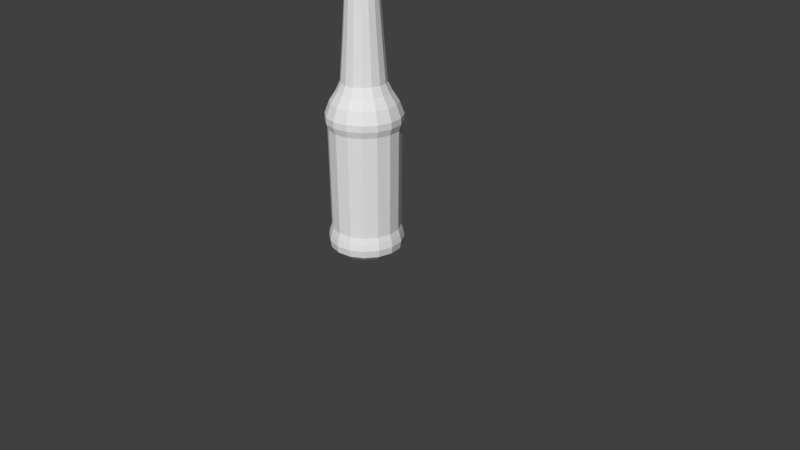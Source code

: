 # Source: Budweiser_WIP_.blend  (saved by Blender 2.78.0; exported with 4.5.12 LTS)
import bpy
from mathutils import Matrix  # noqa: F401  (used for matrix-valued properties, if any)

bpy.ops.wm.read_factory_settings(use_empty=True)
scene = bpy.context.scene
scene.name = 'Scene'

# ---- collections
col_collection_1 = bpy.data.collections.new('Collection 1'); scene.collection.children.link(col_collection_1)

# ---- world
world_world = bpy.data.worlds.new('World'); scene.world = world_world
world_world.color = (0.05088, 0.05088, 0.05088)
world_world.use_sun_shadow = False
world_world.sun_shadow_jitter_overblur = 0.0
world_world.cycles.sampling_method = 'MANUAL'

# ---- cameras
cam_camera = bpy.data.cameras.new('Camera')
cam_camera.clip_end = 100.0
cam_camera.lens = 35.0
cam_camera.sensor_width = 32.0
cam_camera.sensor_height = 18.0
cam_camera.ortho_scale = 7.314
cam_camera.dof.focus_distance = 0.0
cam_camera.dof.aperture_fstop = 128.0

# ---- meshes
me_plane = bpy.data.meshes.new('Plane')
me_plane.from_pydata([(0.2297, -0.0008474, 0.139), (0.1057, -0.0008475, 0.03617), (0.2288, -0.0008474, 0.9864), (0.1891, -0.0008475, 0.0586), (0.2222, -0.0008475, 0.09043), (0.1983, -0.0008474, 1.067), (0.1548, -0.0008474, 1.134), (0.1272, -0.0008474, 1.192), (0.1144, -0.0008474, 1.35), (0.1014, -0.0008474, 1.517), (0.08374, -0.0008474, 1.77), (0.1047, -0.0008474, 1.788), (0.08258, -0.0008474, 1.857), (-0.002952, -0.0008474, 1.857), (0.05385, -0.0008475, 0.03609), (0.2119, -0.0008474, 0.5627), (0.2284, -0.0008474, 0.944), (0.2151, -0.0008474, 0.9017), (0.2087, -0.0008475, 0.2237), (0.2213, -0.0008475, 0.1814), (0.2103, -0.09654, 0.139), (0.09574, -0.04908, 0.03617), (0.2095, -0.0962, 0.9864), (0.1728, -0.08099, 0.0586), (0.2034, -0.09368, 0.09043), (0.1813, -0.08452, 1.067), (0.1411, -0.06787, 1.134), (0.1156, -0.05732, 1.192), (0.1038, -0.05242, 1.35), (0.09172, -0.04742, 1.517), (0.07543, -0.04067, 1.77), (0.09479, -0.04869, 1.788), (0.07436, -0.04023, 1.857), (-0.004657, -0.0075, 1.857), (0.04782, -0.02924, 0.03609), (0.1938, -0.08971, 0.5627), (0.2091, -0.09605, 0.944), (0.1968, -0.09096, 0.9017), (0.1909, -0.0885, 0.2237), (0.2026, -0.09334, 0.1814), (0.1557, -0.1775, 0.139), (0.06806, -0.08983, 0.03617), (0.1551, -0.1769, 0.9864), (0.127, -0.1488, 0.0586), (0.1505, -0.1722, 0.09043), (0.1335, -0.1553, 1.067), (0.1028, -0.1245, 1.134), (0.08328, -0.1051, 1.192), (0.07422, -0.09599, 1.35), (0.06498, -0.08676, 1.517), (0.05252, -0.07429, 1.77), (0.06734, -0.08911, 1.788), (0.0517, -0.07347, 1.857), (-0.008779, -0.01299, 1.857), (0.03139, -0.05316, 0.03609), (0.1431, -0.1649, 0.5627), (0.1548, -0.1766, 0.944), (0.1454, -0.1672, 0.9017), (0.1409, -0.1627, 0.2237), (0.1498, -0.1716, 0.1814), (0.07435, -0.2315, 0.139), (0.0269, -0.1169, 0.03617), (0.07401, -0.2306, 0.9864), (0.0588, -0.1939, 0.0586), (0.07149, -0.2245, 0.09043), (0.06234, -0.2024, 1.067), (0.04568, -0.1622, 1.134), (0.03513, -0.1368, 1.192), (0.03023, -0.1249, 1.35), (0.02523, -0.1129, 1.517), (0.01849, -0.09658, 1.77), (0.02651, -0.1159, 1.788), (0.01804, -0.09551, 1.857), (-0.01469, -0.01649, 1.857), (0.007049, -0.06897, 0.03609), (0.06752, -0.215, 0.5627), (0.07386, -0.2303, 0.944), (0.06877, -0.218, 0.9017), (0.06631, -0.212, 0.2237), (0.07115, -0.2237, 0.1814), (-0.02149, -0.2501, 0.139), (-0.02149, -0.1261, 0.03617), (-0.02149, -0.2492, 0.9864), (-0.02149, -0.2095, 0.0586), (-0.02149, -0.2427, 0.09043), (-0.02149, -0.2187, 1.067), (-0.02149, -0.1752, 1.134), (-0.02149, -0.1477, 1.192), (-0.02149, -0.1348, 1.35), (-0.02149, -0.1218, 1.517), (-0.02149, -0.1042, 1.77), (-0.02149, -0.1251, 1.788), (-0.02149, -0.103, 1.857), (-0.02149, -0.01746, 1.857), (-0.02149, -0.07427, 0.03609), (-0.02149, -0.2323, 0.5627), (-0.02149, -0.2489, 0.944), (-0.02149, -0.2356, 0.9017), (-0.02149, -0.2291, 0.2237), (-0.02149, -0.2418, 0.1814), (-0.1172, -0.2307, 0.139), (-0.06973, -0.1162, 0.03617), (-0.1168, -0.2299, 0.9864), (-0.1016, -0.1932, 0.0586), (-0.1143, -0.2238, 0.09043), (-0.1052, -0.2017, 1.067), (-0.08851, -0.1615, 1.134), (-0.07796, -0.136, 1.192), (-0.07306, -0.1242, 1.35), (-0.06806, -0.1121, 1.517), (-0.06131, -0.09585, 1.77), (-0.06934, -0.1152, 1.788), (-0.06087, -0.09478, 1.857), (-0.02814, -0.01576, 1.857), (-0.04988, -0.06824, 0.03609), (-0.1103, -0.2142, 0.5627), (-0.1167, -0.2295, 0.944), (-0.1116, -0.2172, 0.9017), (-0.1091, -0.2113, 0.2237), (-0.114, -0.223, 0.1814), (-0.1982, -0.1762, 0.139), (-0.1105, -0.08847, 0.03617), (-0.1975, -0.1755, 0.9864), (-0.1694, -0.1474, 0.0586), (-0.1929, -0.1709, 0.09043), (-0.176, -0.154, 1.067), (-0.1452, -0.1232, 1.134), (-0.1257, -0.1037, 1.192), (-0.1166, -0.09463, 1.35), (-0.1074, -0.0854, 1.517), (-0.09493, -0.07293, 1.77), (-0.1098, -0.08775, 1.788), (-0.09411, -0.07211, 1.857), (-0.03363, -0.01164, 1.857), (-0.0738, -0.0518, 0.03609), (-0.1855, -0.1635, 0.5627), (-0.1973, -0.1753, 0.944), (-0.1878, -0.1658, 0.9017), (-0.1833, -0.1613, 0.2237), (-0.1922, -0.1702, 0.1814), (-0.2521, -0.09477, 0.139), (-0.1375, -0.04731, 0.03617), (-0.2513, -0.09443, 0.9864), (-0.2145, -0.07921, 0.0586), (-0.2452, -0.0919, 0.09043), (-0.2231, -0.08275, 1.067), (-0.1829, -0.06609, 1.134), (-0.1574, -0.05555, 1.192), (-0.1456, -0.05064, 1.35), (-0.1335, -0.04565, 1.517), (-0.1172, -0.0389, 1.77), (-0.1366, -0.04692, 1.788), (-0.1162, -0.03846, 1.857), (-0.03713, -0.005726, 1.857), (-0.08961, -0.02746, 0.03609), (-0.2356, -0.08793, 0.5627), (-0.2509, -0.09428, 0.944), (-0.2386, -0.08918, 0.9017), (-0.2327, -0.08673, 0.2237), (-0.2444, -0.09156, 0.1814), (-0.2708, 0.001073, 0.139), (-0.1468, 0.001073, 0.03617), (-0.2699, 0.001073, 0.9864), (-0.2301, 0.001073, 0.0586), (-0.2633, 0.001073, 0.09043), (-0.2394, 0.001073, 1.067), (-0.1958, 0.001073, 1.134), (-0.1683, 0.001073, 1.192), (-0.1555, 0.001073, 1.35), (-0.1424, 0.001073, 1.517), (-0.1248, 0.001073, 1.77), (-0.1457, 0.001073, 1.788), (-0.1236, 0.001073, 1.857), (-0.0381, 0.001073, 1.857), (-0.09491, 0.001073, 0.03609), (-0.2529, 0.001073, 0.5627), (-0.2695, 0.001073, 0.944), (-0.2562, 0.001073, 0.9017), (-0.2498, 0.001073, 0.2237), (-0.2624, 0.001073, 0.1814), (-0.2514, 0.09677, 0.139), (-0.1368, 0.04931, 0.03617), (-0.2505, 0.09643, 0.9864), (-0.2138, 0.08121, 0.0586), (-0.2444, 0.0939, 0.09043), (-0.2224, 0.08475, 1.067), (-0.1821, 0.06809, 1.134), (-0.1567, 0.05755, 1.192), (-0.1448, 0.05264, 1.35), (-0.1328, 0.04765, 1.517), (-0.1165, 0.0409, 1.77), (-0.1359, 0.04892, 1.788), (-0.1154, 0.04046, 1.857), (-0.0364, 0.007726, 1.857), (-0.08888, 0.02946, 0.03609), (-0.2349, 0.08993, 0.5627), (-0.2502, 0.09628, 0.944), (-0.2379, 0.09118, 0.9017), (-0.2319, 0.08873, 0.2237), (-0.2436, 0.09356, 0.1814), (-0.1968, 0.1777, 0.139), (-0.1091, 0.09006, 0.03617), (-0.1962, 0.1771, 0.9864), (-0.1681, 0.149, 0.0586), (-0.1915, 0.1725, 0.09043), (-0.1746, 0.1555, 1.067), (-0.1438, 0.1248, 1.134), (-0.1243, 0.1053, 1.192), (-0.1153, 0.09621, 1.35), (-0.106, 0.08698, 1.517), (-0.09357, 0.07452, 1.77), (-0.1084, 0.08934, 1.788), (-0.09275, 0.0737, 1.857), (-0.03228, 0.01322, 1.857), (-0.07244, 0.05339, 0.03609), (-0.1842, 0.1651, 0.5627), (-0.1959, 0.1768, 0.944), (-0.1865, 0.1674, 0.9017), (-0.1819, 0.1629, 0.2237), (-0.1909, 0.1718, 0.1814), (-0.1154, 0.2317, 0.139), (-0.06795, 0.1171, 0.03617), (-0.1151, 0.2309, 0.9864), (-0.09985, 0.1941, 0.0586), (-0.1125, 0.2248, 0.09043), (-0.1034, 0.2027, 1.067), (-0.08673, 0.1625, 1.134), (-0.07619, 0.137, 1.192), (-0.07128, 0.1252, 1.35), (-0.06629, 0.1131, 1.517), (-0.05954, 0.09681, 1.77), (-0.06756, 0.1162, 1.788), (-0.0591, 0.09574, 1.857), (-0.02637, 0.01672, 1.857), (-0.0481, 0.0692, 0.03609), (-0.1086, 0.2152, 0.5627), (-0.1149, 0.2305, 0.944), (-0.1098, 0.2182, 0.9017), (-0.1074, 0.2123, 0.2237), (-0.1122, 0.2239, 0.1814), (-0.01957, 0.2504, 0.139), (-0.01957, 0.1264, 0.03617), (-0.01957, 0.2495, 0.9864), (-0.01957, 0.2097, 0.0586), (-0.01957, 0.2429, 0.09043), (-0.01957, 0.219, 1.067), (-0.01957, 0.1754, 1.134), (-0.01957, 0.1479, 1.192), (-0.01957, 0.1351, 1.35), (-0.01957, 0.122, 1.517), (-0.01957, 0.1044, 1.77), (-0.01957, 0.1253, 1.788), (-0.01957, 0.1032, 1.857), (-0.01957, 0.01769, 1.857), (-0.01957, 0.07449, 0.03609), (-0.01957, 0.2325, 0.5627), (-0.01957, 0.2491, 0.944), (-0.01957, 0.2358, 0.9017), (-0.01957, 0.2294, 0.2237), (-0.01957, 0.242, 0.1814), (0.07613, 0.2309, 0.139), (0.02867, 0.1164, 0.03617), (0.07579, 0.2301, 0.9864), (0.06057, 0.1934, 0.0586), (0.07326, 0.224, 0.09043), (0.06411, 0.2019, 1.067), (0.04745, 0.1617, 1.134), (0.03691, 0.1363, 1.192), (0.032, 0.1244, 1.35), (0.02701, 0.1124, 1.517), (0.02026, 0.09607, 1.77), (0.02828, 0.1154, 1.788), (0.01982, 0.095, 1.857), (-0.01291, 0.01598, 1.857), (0.008823, 0.06846, 0.03609), (0.06929, 0.2144, 0.5627), (0.07563, 0.2298, 0.944), (0.07054, 0.2175, 0.9017), (0.06809, 0.2115, 0.2237), (0.07292, 0.2232, 0.1814), (0.1571, 0.1764, 0.139), (0.06942, 0.0887, 0.03617), (0.1565, 0.1758, 0.9864), (0.1284, 0.1477, 0.0586), (0.1518, 0.1711, 0.09043), (0.1349, 0.1542, 1.067), (0.1041, 0.1234, 1.134), (0.08464, 0.1039, 1.192), (0.07557, 0.09486, 1.35), (0.06634, 0.08562, 1.517), (0.05388, 0.07316, 1.77), (0.0687, 0.08798, 1.788), (0.05306, 0.07234, 1.857), (-0.007421, 0.01186, 1.857), (0.03275, 0.05203, 0.03609), (0.1445, 0.1638, 0.5627), (0.1562, 0.1755, 0.944), (0.1468, 0.1661, 0.9017), (0.1422, 0.1615, 0.2237), (0.1512, 0.1705, 0.1814), (0.211, 0.09499, 0.139), (0.09647, 0.04754, 0.03617), (0.2102, 0.09465, 0.9864), (0.1735, 0.07944, 0.0586), (0.2041, 0.09213, 0.09043), (0.182, 0.08298, 1.067), (0.1418, 0.06632, 1.134), (0.1164, 0.05577, 1.192), (0.1045, 0.05087, 1.35), (0.09245, 0.04587, 1.517), (0.07617, 0.03913, 1.77), (0.09553, 0.04715, 1.788), (0.0751, 0.03868, 1.857), (-0.003922, 0.005952, 1.857), (0.04856, 0.02769, 0.03609), (0.1945, 0.08816, 0.5627), (0.2099, 0.0945, 0.944), (0.1976, 0.08941, 0.9017), (0.1916, 0.08695, 0.2237), (0.2033, 0.09179, 0.1814), (0.2297, -0.0008475, 0.139), (0.1057, -0.0008475, 0.03617), (0.2288, -0.0008475, 0.9864), (0.1891, -0.0008475, 0.0586), (0.2222, -0.0008475, 0.09043), (0.1983, -0.0008474, 1.067), (0.1548, -0.0008474, 1.134), (0.1272, -0.0008474, 1.192), (0.1144, -0.0008474, 1.35), (0.1014, -0.0008474, 1.517), (0.08374, -0.0008474, 1.77), (0.1047, -0.0008474, 1.788), (0.08258, -0.0008474, 1.857), (-0.002952, -0.0008474, 1.857), (0.05385, -0.0008475, 0.03609), (0.2119, -0.0008474, 0.5627), (0.2284, -0.0008475, 0.944), (0.2151, -0.0008474, 0.9017), (0.2087, -0.0008475, 0.2237), (0.2213, -0.0008475, 0.1814)], [], [(11, 10, 30, 31), (4, 3, 23, 24), (15, 18, 38, 35), (12, 11, 31, 32), (5, 2, 22, 25), (13, 12, 32, 33), (6, 5, 25, 26), (1, 14, 34, 21), (7, 6, 26, 27), (2, 16, 36, 22), (8, 7, 27, 28), (19, 0, 20, 39), (16, 17, 37, 36), (9, 8, 28, 29), (0, 4, 24, 20), (18, 19, 39, 38), (10, 9, 29, 30), (3, 1, 21, 23), (17, 15, 35, 37), (27, 26, 46, 47), (22, 36, 56, 42), (28, 27, 47, 48), (39, 20, 40, 59), (36, 37, 57, 56), (29, 28, 48, 49), (20, 24, 44, 40), (38, 39, 59, 58), (30, 29, 49, 50), (23, 21, 41, 43), (37, 35, 55, 57), (31, 30, 50, 51), (24, 23, 43, 44), (35, 38, 58, 55), (32, 31, 51, 52), (25, 22, 42, 45), (33, 32, 52, 53), (26, 25, 45, 46), (21, 34, 54, 41), (45, 42, 62, 65), (53, 52, 72, 73), (46, 45, 65, 66), (41, 54, 74, 61), (47, 46, 66, 67), (42, 56, 76, 62), (48, 47, 67, 68), (59, 40, 60, 79), (56, 57, 77, 76), (49, 48, 68, 69), (40, 44, 64, 60), (58, 59, 79, 78), (50, 49, 69, 70), (43, 41, 61, 63), (57, 55, 75, 77), (51, 50, 70, 71), (44, 43, 63, 64), (55, 58, 78, 75), (52, 51, 71, 72), (63, 61, 81, 83), (77, 75, 95, 97), (71, 70, 90, 91), (64, 63, 83, 84), (75, 78, 98, 95), (72, 71, 91, 92), (65, 62, 82, 85), (73, 72, 92, 93), (66, 65, 85, 86), (61, 74, 94, 81), (67, 66, 86, 87), (62, 76, 96, 82), (68, 67, 87, 88), (79, 60, 80, 99), (76, 77, 97, 96), (69, 68, 88, 89), (60, 64, 84, 80), (78, 79, 99, 98), (70, 69, 89, 90), (99, 80, 100, 119), (96, 97, 117, 116), (89, 88, 108, 109), (80, 84, 104, 100), (98, 99, 119, 118), (90, 89, 109, 110), (83, 81, 101, 103), (97, 95, 115, 117), (91, 90, 110, 111), (84, 83, 103, 104), (95, 98, 118, 115), (92, 91, 111, 112), (85, 82, 102, 105), (93, 92, 112, 113), (86, 85, 105, 106), (81, 94, 114, 101), (87, 86, 106, 107), (82, 96, 116, 102), (88, 87, 107, 108), (101, 114, 134, 121), (107, 106, 126, 127), (102, 116, 136, 122), (108, 107, 127, 128), (119, 100, 120, 139), (116, 117, 137, 136), (109, 108, 128, 129), (100, 104, 124, 120), (118, 119, 139, 138), (110, 109, 129, 130), (103, 101, 121, 123), (117, 115, 135, 137), (111, 110, 130, 131), (104, 103, 123, 124), (115, 118, 138, 135), (112, 111, 131, 132), (105, 102, 122, 125), (113, 112, 132, 133), (106, 105, 125, 126), (135, 138, 158, 155), (132, 131, 151, 152), (125, 122, 142, 145), (133, 132, 152, 153), (126, 125, 145, 146), (121, 134, 154, 141), (127, 126, 146, 147), (122, 136, 156, 142), (128, 127, 147, 148), (139, 120, 140, 159), (136, 137, 157, 156), (129, 128, 148, 149), (120, 124, 144, 140), (138, 139, 159, 158), (130, 129, 149, 150), (123, 121, 141, 143), (137, 135, 155, 157), (131, 130, 150, 151), (124, 123, 143, 144), (158, 159, 179, 178), (150, 149, 169, 170), (143, 141, 161, 163), (157, 155, 175, 177), (151, 150, 170, 171), (144, 143, 163, 164), (155, 158, 178, 175), (152, 151, 171, 172), (145, 142, 162, 165), (153, 152, 172, 173), (146, 145, 165, 166), (141, 154, 174, 161), (147, 146, 166, 167), (142, 156, 176, 162), (148, 147, 167, 168), (159, 140, 160, 179), (156, 157, 177, 176), (149, 148, 168, 169), (140, 144, 164, 160), (162, 176, 196, 182), (168, 167, 187, 188), (179, 160, 180, 199), (176, 177, 197, 196), (169, 168, 188, 189), (160, 164, 184, 180), (178, 179, 199, 198), (170, 169, 189, 190), (163, 161, 181, 183), (177, 175, 195, 197), (171, 170, 190, 191), (164, 163, 183, 184), (175, 178, 198, 195), (172, 171, 191, 192), (165, 162, 182, 185), (173, 172, 192, 193), (166, 165, 185, 186), (161, 174, 194, 181), (167, 166, 186, 187), (193, 192, 212, 213), (186, 185, 205, 206), (181, 194, 214, 201), (187, 186, 206, 207), (182, 196, 216, 202), (188, 187, 207, 208), (199, 180, 200, 219), (196, 197, 217, 216), (189, 188, 208, 209), (180, 184, 204, 200), (198, 199, 219, 218), (190, 189, 209, 210), (183, 181, 201, 203), (197, 195, 215, 217), (191, 190, 210, 211), (184, 183, 203, 204), (195, 198, 218, 215), (192, 191, 211, 212), (185, 182, 202, 205), (211, 210, 230, 231), (204, 203, 223, 224), (215, 218, 238, 235), (212, 211, 231, 232), (205, 202, 222, 225), (213, 212, 232, 233), (206, 205, 225, 226), (201, 214, 234, 221), (207, 206, 226, 227), (202, 216, 236, 222), (208, 207, 227, 228), (219, 200, 220, 239), (216, 217, 237, 236), (209, 208, 228, 229), (200, 204, 224, 220), (218, 219, 239, 238), (210, 209, 229, 230), (203, 201, 221, 223), (217, 215, 235, 237), (229, 228, 248, 249), (220, 224, 244, 240), (238, 239, 259, 258), (230, 229, 249, 250), (223, 221, 241, 243), (237, 235, 255, 257), (231, 230, 250, 251), (224, 223, 243, 244), (235, 238, 258, 255), (232, 231, 251, 252), (225, 222, 242, 245), (233, 232, 252, 253), (226, 225, 245, 246), (221, 234, 254, 241), (227, 226, 246, 247), (222, 236, 256, 242), (228, 227, 247, 248), (239, 220, 240, 259), (236, 237, 257, 256), (247, 246, 266, 267), (242, 256, 276, 262), (248, 247, 267, 268), (259, 240, 260, 279), (256, 257, 277, 276), (249, 248, 268, 269), (240, 244, 264, 260), (258, 259, 279, 278), (250, 249, 269, 270), (243, 241, 261, 263), (257, 255, 275, 277), (251, 250, 270, 271), (244, 243, 263, 264), (255, 258, 278, 275), (252, 251, 271, 272), (245, 242, 262, 265), (253, 252, 272, 273), (246, 245, 265, 266), (241, 254, 274, 261), (265, 262, 282, 285), (273, 272, 292, 293), (266, 265, 285, 286), (261, 274, 294, 281), (267, 266, 286, 287), (262, 276, 296, 282), (268, 267, 287, 288), (279, 260, 280, 299), (276, 277, 297, 296), (269, 268, 288, 289), (260, 264, 284, 280), (278, 279, 299, 298), (270, 269, 289, 290), (263, 261, 281, 283), (277, 275, 295, 297), (271, 270, 290, 291), (264, 263, 283, 284), (275, 278, 298, 295), (272, 271, 291, 292), (283, 281, 301, 303), (297, 295, 315, 317), (291, 290, 310, 311), (284, 283, 303, 304), (295, 298, 318, 315), (292, 291, 311, 312), (285, 282, 302, 305), (293, 292, 312, 313), (286, 285, 305, 306), (281, 294, 314, 301), (287, 286, 306, 307), (282, 296, 316, 302), (288, 287, 307, 308), (299, 280, 300, 319), (296, 297, 317, 316), (289, 288, 308, 309), (280, 284, 304, 300), (298, 299, 319, 318), (290, 289, 309, 310), (319, 300, 320, 339), (316, 317, 337, 336), (309, 308, 328, 329), (300, 304, 324, 320), (318, 319, 339, 338), (310, 309, 329, 330), (303, 301, 321, 323), (317, 315, 335, 337), (311, 310, 330, 331), (304, 303, 323, 324), (315, 318, 338, 335), (312, 311, 331, 332), (305, 302, 322, 325), (313, 312, 332, 333), (306, 305, 325, 326), (301, 314, 334, 321), (307, 306, 326, 327), (302, 316, 336, 322), (308, 307, 327, 328)])
_uv = me_plane.uv_layers.new(name='UVMap')
_uv.uv.foreach_set('vector', [0.1587, 0.2623, 0.153, 0.252, 0.1673, 0.2349, 0.1759, 0.2419, 0.2192, 0.7794, 0.2055, 0.7902, 0.1766, 0.756, 0.1859, 0.7398, 0.05093, 0.4967, 0.04803, 0.696, 0.01657, 0.6914, 0.01904, 0.492, 0.08679, 0.5837, 0.1216, 0.5728, 0.1237, 0.5933, 0.08849, 0.6006, 0.5981, 0.5822, 0.5854, 0.5339, 0.6197, 0.5291, 0.6282, 0.578, 0.06327, 0.07638, 0.08728, 0.1182, 0.06877, 0.1273, 0.06005, 0.07776, 0.6162, 0.6238, 0.5981, 0.5822, 0.6282, 0.578, 0.6403, 0.6204, 0.1709, 0.8175, 0.1493, 0.8344, 0.139, 0.8224, 0.1534, 0.7969, 0.6276, 0.6588, 0.6162, 0.6238, 0.6403, 0.6204, 0.6479, 0.6559, 0.05098, 0.248, 0.05061, 0.2729, 0.01644, 0.2679, 0.01675, 0.243, 0.6329, 0.7519, 0.6276, 0.6588, 0.6479, 0.6559, 0.6515, 0.7493, 0.5888, 0.06121, 0.5853, 0.03599, 0.6196, 0.03115, 0.622, 0.05653, 0.05061, 0.2729, 0.05381, 0.2973, 0.02146, 0.2925, 0.01644, 0.2679, 0.6383, 0.8507, 0.6329, 0.7519, 0.6515, 0.7493, 0.6551, 0.8483, 0.06645, 0.326, 0.08987, 0.3207, 0.08988, 0.3606, 0.06646, 0.3671, 0.594, 0.0866, 0.5888, 0.06121, 0.622, 0.05653, 0.6255, 0.08216, 0.6455, 1.0, 0.6383, 0.8507, 0.6551, 0.8483, 0.6599, 0.9979, 0.2055, 0.7902, 0.1709, 0.8175, 0.1534, 0.7969, 0.1766, 0.756, 0.05381, 0.2973, 0.05093, 0.4967, 0.01904, 0.492, 0.02146, 0.2925, 0.6479, 0.6559, 0.6403, 0.6204, 0.6718, 0.6186, 0.6745, 0.6544, 0.6197, 0.5291, 0.6198, 0.5042, 0.6645, 0.5016, 0.6644, 0.5265, 0.6515, 0.7493, 0.6479, 0.6559, 0.6745, 0.6544, 0.6757, 0.7479, 0.622, 0.05653, 0.6196, 0.03115, 0.6645, 0.02854, 0.6654, 0.05401, 0.6198, 0.5042, 0.6235, 0.4801, 0.6658, 0.4776, 0.6645, 0.5016, 0.6551, 0.8483, 0.6515, 0.7493, 0.6757, 0.7479, 0.677, 0.8471, 0.6196, 0.03115, 0.6217, 0.003053, 0.6653, 0.0005262, 0.6645, 0.02854, 0.6255, 0.08216, 0.622, 0.05653, 0.6654, 0.05401, 0.6666, 0.07978, 0.6599, 0.9979, 0.6551, 0.8483, 0.677, 0.8471, 0.6787, 0.9969, 0.1766, 0.756, 0.1534, 0.7969, 0.1307, 0.7859, 0.139, 0.7375, 0.6235, 0.4801, 0.6245, 0.2811, 0.6662, 0.2787, 0.6658, 0.4776, 0.1759, 0.2419, 0.1673, 0.2349, 0.175, 0.2126, 0.1852, 0.2152, 0.1859, 0.7398, 0.1766, 0.756, 0.139, 0.7375, 0.1423, 0.7183, 0.6245, 0.2811, 0.6255, 0.08216, 0.6666, 0.07978, 0.6662, 0.2787, 0.08849, 0.6006, 0.1237, 0.5933, 0.1248, 0.62, 0.0894, 0.6227, 0.6282, 0.578, 0.6197, 0.5291, 0.6644, 0.5265, 0.6674, 0.5757, 0.06005, 0.07776, 0.06877, 0.1273, 0.04873, 0.1273, 0.05664, 0.07758, 0.6403, 0.6204, 0.6282, 0.578, 0.6674, 0.5757, 0.6718, 0.6186, 0.1534, 0.7969, 0.139, 0.8224, 0.1256, 0.816, 0.1307, 0.7859, 0.6674, 0.5757, 0.6644, 0.5265, 0.7129, 0.5265, 0.71, 0.5757, 0.05664, 0.07758, 0.04873, 0.1273, 0.03021, 0.1182, 0.05354, 0.07585, 0.6718, 0.6186, 0.6674, 0.5757, 0.71, 0.5757, 0.7058, 0.6186, 0.1307, 0.7859, 0.1256, 0.816, 0.1111, 0.8161, 0.1062, 0.786, 0.6745, 0.6544, 0.6718, 0.6186, 0.7058, 0.6186, 0.7032, 0.6544, 0.6644, 0.5265, 0.6645, 0.5016, 0.7128, 0.5017, 0.7129, 0.5265, 0.6757, 0.7479, 0.6745, 0.6544, 0.7032, 0.6544, 0.702, 0.7479, 0.6654, 0.05401, 0.6645, 0.02854, 0.7132, 0.02857, 0.7124, 0.05404, 0.6645, 0.5016, 0.6658, 0.4776, 0.7116, 0.4777, 0.7128, 0.5017, 0.677, 0.8471, 0.6757, 0.7479, 0.702, 0.7479, 0.7007, 0.8471, 0.6645, 0.02854, 0.6653, 0.0005262, 0.7125, 0.0005521, 0.7132, 0.02857, 0.6666, 0.07978, 0.6654, 0.05401, 0.7124, 0.05404, 0.7112, 0.07981, 0.6787, 0.9969, 0.677, 0.8471, 0.7007, 0.8471, 0.6989, 0.9969, 0.139, 0.7375, 0.1307, 0.7859, 0.1062, 0.786, 0.09824, 0.7376, 0.6658, 0.4776, 0.6662, 0.2787, 0.7114, 0.2787, 0.7116, 0.4777, 0.1852, 0.2152, 0.175, 0.2126, 0.175, 0.1886, 0.1852, 0.1862, 0.1423, 0.7183, 0.139, 0.7375, 0.09824, 0.7376, 0.09508, 0.7183, 0.6662, 0.2787, 0.6666, 0.07978, 0.7112, 0.07981, 0.7114, 0.2787, 0.0894, 0.6227, 0.1248, 0.62, 0.1248, 0.6489, 0.08941, 0.6465, 0.09824, 0.7376, 0.1062, 0.786, 0.08357, 0.7973, 0.06062, 0.7561, 0.7116, 0.4777, 0.7114, 0.2787, 0.7531, 0.2812, 0.7539, 0.4802, 0.1852, 0.1862, 0.175, 0.1886, 0.1672, 0.1663, 0.1759, 0.1595, 0.09508, 0.7183, 0.09824, 0.7376, 0.06062, 0.7561, 0.05149, 0.7398, 0.7114, 0.2787, 0.7112, 0.07981, 0.7523, 0.08224, 0.7531, 0.2812, 0.08941, 0.6465, 0.1248, 0.6489, 0.1237, 0.6756, 0.08851, 0.6684, 0.71, 0.5757, 0.7129, 0.5265, 0.7577, 0.5292, 0.7493, 0.5781, 0.05354, 0.07585, 0.03021, 0.1182, 0.01604, 0.1014, 0.05123, 0.07285, 0.7058, 0.6186, 0.71, 0.5757, 0.7493, 0.5781, 0.7373, 0.6205, 0.1062, 0.786, 0.1111, 0.8161, 0.09784, 0.8228, 0.08357, 0.7973, 0.7032, 0.6544, 0.7058, 0.6186, 0.7373, 0.6205, 0.7297, 0.656, 0.7129, 0.5265, 0.7128, 0.5017, 0.7576, 0.5043, 0.7577, 0.5292, 0.702, 0.7479, 0.7032, 0.6544, 0.7297, 0.656, 0.7262, 0.7494, 0.7124, 0.05404, 0.7132, 0.02857, 0.7581, 0.03122, 0.7558, 0.0566, 0.7128, 0.5017, 0.7116, 0.4777, 0.7539, 0.4802, 0.7576, 0.5043, 0.7007, 0.8471, 0.702, 0.7479, 0.7262, 0.7494, 0.7225, 0.8484, 0.7132, 0.02857, 0.7125, 0.0005521, 0.7561, 0.003127, 0.7581, 0.03122, 0.7112, 0.07981, 0.7124, 0.05404, 0.7558, 0.0566, 0.7523, 0.08224, 0.6989, 0.9969, 0.7007, 0.8471, 0.7225, 0.8484, 0.7176, 0.998, 0.7558, 0.0566, 0.7581, 0.03122, 0.7926, 0.0361, 0.7891, 0.06132, 0.3783, 0.5102, 0.3839, 0.4852, 0.4162, 0.4842, 0.4125, 0.5091, 0.431, 0.8502, 0.4256, 0.7512, 0.4442, 0.7506, 0.4478, 0.8497, 0.378, 0.03393, 0.3811, 0.005278, 0.4144, 0.004236, 0.4123, 0.03286, 0.7523, 0.08224, 0.7558, 0.0566, 0.7891, 0.06132, 0.7839, 0.08671, 0.4383, 1.0, 0.431, 0.8502, 0.4478, 0.8497, 0.4526, 0.9996, 0.06062, 0.7561, 0.08357, 0.7973, 0.06629, 0.818, 0.03184, 0.7904, 0.3839, 0.4852, 0.3853, 0.2847, 0.4172, 0.2837, 0.4162, 0.4842, 0.1759, 0.1595, 0.1672, 0.1663, 0.1528, 0.1494, 0.1587, 0.1391, 0.05149, 0.7398, 0.06062, 0.7561, 0.03184, 0.7904, 0.01814, 0.7794, 0.3853, 0.2847, 0.3867, 0.08425, 0.4182, 0.08327, 0.4172, 0.2837, 0.08851, 0.6684, 0.1237, 0.6756, 0.1217, 0.696, 0.08683, 0.6852, 0.7493, 0.5781, 0.7577, 0.5292, 0.792, 0.534, 0.7794, 0.5823, 0.05123, 0.07285, 0.01604, 0.1014, 0.008364, 0.07938, 0.05006, 0.06903, 0.7373, 0.6205, 0.7493, 0.5781, 0.7794, 0.5823, 0.7614, 0.6239, 0.08357, 0.7973, 0.09784, 0.8228, 0.08771, 0.8351, 0.06629, 0.818, 0.7297, 0.656, 0.7373, 0.6205, 0.7614, 0.6239, 0.75, 0.6589, 0.3782, 0.5352, 0.3783, 0.5102, 0.4125, 0.5091, 0.4124, 0.5341, 0.7262, 0.7494, 0.7297, 0.656, 0.75, 0.6589, 0.7447, 0.752, 0.06629, 0.818, 0.08771, 0.8351, 0.08231, 0.851, 0.05699, 0.8449, 0.4407, 0.6572, 0.433, 0.6227, 0.4645, 0.6223, 0.4672, 0.6569, 0.4124, 0.5341, 0.4125, 0.5091, 0.4572, 0.5085, 0.4571, 0.5336, 0.4442, 0.7506, 0.4407, 0.6572, 0.4672, 0.6569, 0.4684, 0.7503, 0.4147, 0.05804, 0.4123, 0.03286, 0.4573, 0.0323, 0.4581, 0.05749, 0.4125, 0.5091, 0.4162, 0.4842, 0.4585, 0.4837, 0.4572, 0.5085, 0.4478, 0.8497, 0.4442, 0.7506, 0.4684, 0.7503, 0.4697, 0.8495, 0.4123, 0.03286, 0.4144, 0.004236, 0.458, 0.00369, 0.4573, 0.0323, 0.4182, 0.08327, 0.4147, 0.05804, 0.4581, 0.05749, 0.4593, 0.08275, 0.4526, 0.9996, 0.4478, 0.8497, 0.4697, 0.8495, 0.4714, 0.9993, 0.03184, 0.7904, 0.06629, 0.818, 0.05699, 0.8449, 0.01629, 0.8351, 0.4162, 0.4842, 0.4172, 0.2837, 0.4589, 0.2832, 0.4585, 0.4837, 0.1587, 0.1391, 0.1528, 0.1494, 0.1341, 0.1402, 0.1362, 0.128, 0.01814, 0.7794, 0.03184, 0.7904, 0.01629, 0.8351, 0.0001034, 0.8312, 0.4172, 0.2837, 0.4182, 0.08327, 0.4593, 0.08275, 0.4589, 0.2832, 0.08986, 0.2921, 0.1245, 0.2847, 0.1247, 0.3115, 0.09007, 0.3141, 0.4209, 0.582, 0.4124, 0.5341, 0.4571, 0.5336, 0.4601, 0.5815, 0.05006, 0.06903, 0.008364, 0.07938, 0.008357, 0.05558, 0.05022, 0.06497, 0.433, 0.6227, 0.4209, 0.582, 0.4601, 0.5815, 0.4645, 0.6223, 0.4589, 0.2832, 0.4593, 0.08275, 0.5039, 0.08278, 0.5041, 0.2832, 0.09007, 0.3141, 0.1247, 0.3115, 0.1247, 0.3404, 0.09008, 0.3379, 0.4601, 0.5815, 0.4571, 0.5336, 0.5056, 0.5336, 0.5027, 0.5815, 0.05022, 0.06497, 0.008357, 0.05558, 0.01602, 0.03358, 0.05167, 0.06129, 0.4645, 0.6223, 0.4601, 0.5815, 0.5027, 0.5815, 0.4985, 0.6223, 0.05699, 0.8449, 0.08231, 0.851, 0.08244, 0.8682, 0.05709, 0.8741, 0.4672, 0.6569, 0.4645, 0.6223, 0.4985, 0.6223, 0.4959, 0.6569, 0.4571, 0.5336, 0.4572, 0.5085, 0.5056, 0.5086, 0.5056, 0.5336, 0.4684, 0.7503, 0.4672, 0.6569, 0.4959, 0.6569, 0.4947, 0.7504, 0.4581, 0.05749, 0.4573, 0.0323, 0.5059, 0.03233, 0.5051, 0.05752, 0.4572, 0.5085, 0.4585, 0.4837, 0.5043, 0.4837, 0.5056, 0.5086, 0.4697, 0.8495, 0.4684, 0.7503, 0.4947, 0.7504, 0.4934, 0.8495, 0.4573, 0.0323, 0.458, 0.00369, 0.5052, 0.003722, 0.5059, 0.03233, 0.4593, 0.08275, 0.4581, 0.05749, 0.5051, 0.05752, 0.5039, 0.08278, 0.4714, 0.9993, 0.4697, 0.8495, 0.4934, 0.8495, 0.4917, 0.9994, 0.01629, 0.8351, 0.05699, 0.8449, 0.05709, 0.8741, 0.01633, 0.8835, 0.4585, 0.4837, 0.4589, 0.2832, 0.5041, 0.2832, 0.5043, 0.4837, 0.1362, 0.128, 0.1341, 0.1402, 0.1138, 0.1402, 0.1119, 0.128, 0.0001034, 0.8312, 0.01629, 0.8351, 0.01633, 0.8835, 0.0001208, 0.8873, 0.5039, 0.08278, 0.5051, 0.05752, 0.5485, 0.05813, 0.5451, 0.08336, 0.4917, 0.9994, 0.4934, 0.8495, 0.5153, 0.8498, 0.5104, 0.9996, 0.01633, 0.8835, 0.05709, 0.8741, 0.06657, 0.901, 0.03196, 0.9282, 0.5043, 0.4837, 0.5041, 0.2832, 0.5458, 0.2838, 0.5466, 0.4843, 0.1119, 0.128, 0.1138, 0.1402, 0.09512, 0.1495, 0.08938, 0.1391, 0.0001208, 0.8873, 0.01633, 0.8835, 0.03196, 0.9282, 0.01819, 0.9391, 0.5041, 0.2832, 0.5039, 0.08278, 0.5451, 0.08336, 0.5458, 0.2838, 0.09008, 0.3379, 0.1247, 0.3404, 0.1245, 0.3671, 0.08988, 0.3599, 0.5027, 0.5815, 0.5056, 0.5336, 0.5504, 0.5342, 0.542, 0.5821, 0.05167, 0.06129, 0.01602, 0.03358, 0.03018, 0.01674, 0.05419, 0.05855, 0.4985, 0.6223, 0.5027, 0.5815, 0.542, 0.5821, 0.53, 0.6228, 0.05709, 0.8741, 0.08244, 0.8682, 0.0881, 0.884, 0.06657, 0.901, 0.4959, 0.6569, 0.4985, 0.6223, 0.53, 0.6228, 0.5224, 0.6573, 0.5056, 0.5336, 0.5056, 0.5086, 0.5503, 0.5092, 0.5504, 0.5342, 0.4947, 0.7504, 0.4959, 0.6569, 0.5224, 0.6573, 0.5189, 0.7507, 0.5051, 0.05752, 0.5059, 0.03233, 0.5508, 0.03295, 0.5485, 0.05813, 0.5056, 0.5086, 0.5043, 0.4837, 0.5466, 0.4843, 0.5503, 0.5092, 0.4934, 0.8495, 0.4947, 0.7504, 0.5189, 0.7507, 0.5153, 0.8498, 0.5059, 0.03233, 0.5052, 0.003722, 0.5488, 0.004329, 0.5508, 0.03295, 0.5504, 0.5342, 0.5503, 0.5092, 0.5846, 0.5103, 0.5847, 0.5354, 0.8402, 0.7515, 0.8349, 0.6583, 0.8552, 0.6559, 0.8588, 0.7493, 0.796, 0.06008, 0.7926, 0.03486, 0.8269, 0.03075, 0.8292, 0.05611, 0.5503, 0.5092, 0.5466, 0.4843, 0.5791, 0.4853, 0.5846, 0.5103, 0.8456, 0.8504, 0.8402, 0.7515, 0.8588, 0.7493, 0.8624, 0.8484, 0.5508, 0.03295, 0.5488, 0.004329, 0.5822, 0.005417, 0.5853, 0.03408, 0.8013, 0.08544, 0.796, 0.06008, 0.8292, 0.05611, 0.8328, 0.08169, 0.8528, 0.9999, 0.8456, 0.8504, 0.8624, 0.8484, 0.8672, 0.9982, 0.03196, 0.9282, 0.06657, 0.901, 0.08399, 0.9215, 0.06079, 0.9624, 0.5466, 0.4843, 0.5458, 0.2838, 0.5778, 0.2849, 0.5791, 0.4853, 0.08938, 0.1391, 0.09512, 0.1495, 0.08081, 0.1665, 0.07218, 0.1596, 0.01819, 0.9391, 0.03196, 0.9282, 0.06079, 0.9624, 0.05157, 0.9787, 0.5458, 0.2838, 0.5451, 0.08336, 0.5766, 0.08438, 0.5778, 0.2849, 0.08791, 0.48, 0.1229, 0.4699, 0.1243, 0.4905, 0.08906, 0.497, 0.8054, 0.582, 0.7927, 0.5338, 0.8269, 0.5297, 0.8354, 0.5784, 0.05419, 0.05855, 0.03018, 0.01674, 0.04869, 0.007625, 0.05741, 0.05717, 0.8235, 0.6234, 0.8054, 0.582, 0.8354, 0.5784, 0.8476, 0.6205, 0.06657, 0.901, 0.0881, 0.884, 0.09842, 0.896, 0.08399, 0.9215, 0.8349, 0.6583, 0.8235, 0.6234, 0.8476, 0.6205, 0.8552, 0.6559, 0.05741, 0.05717, 0.04869, 0.007625, 0.06873, 0.007619, 0.06083, 0.05735, 0.8476, 0.6205, 0.8354, 0.5784, 0.8747, 0.5765, 0.879, 0.619, 0.08399, 0.9215, 0.09842, 0.896, 0.1118, 0.9025, 0.1067, 0.9325, 0.8552, 0.6559, 0.8476, 0.6205, 0.879, 0.619, 0.8818, 0.6546, 0.8269, 0.5297, 0.8271, 0.5048, 0.8717, 0.5026, 0.8717, 0.5275, 0.8588, 0.7493, 0.8552, 0.6559, 0.8818, 0.6546, 0.883, 0.7481, 0.8292, 0.05611, 0.8269, 0.03075, 0.8718, 0.02855, 0.8726, 0.05398, 0.8271, 0.5048, 0.8308, 0.4805, 0.8731, 0.4784, 0.8717, 0.5026, 0.8624, 0.8484, 0.8588, 0.7493, 0.883, 0.7481, 0.8843, 0.8473, 0.8269, 0.03075, 0.829, 0.002537, 0.8726, 0.0003977, 0.8718, 0.02855, 0.8328, 0.08169, 0.8292, 0.05611, 0.8726, 0.05398, 0.8739, 0.07967, 0.8672, 0.9982, 0.8624, 0.8484, 0.8843, 0.8473, 0.886, 0.9973, 0.06079, 0.9624, 0.08399, 0.9215, 0.1067, 0.9325, 0.09844, 0.9809, 0.8308, 0.4805, 0.8318, 0.2811, 0.8735, 0.279, 0.8731, 0.4784, 0.07218, 0.1596, 0.08081, 0.1665, 0.07309, 0.1888, 0.06287, 0.1863, 0.05157, 0.9787, 0.06079, 0.9624, 0.09844, 0.9809, 0.09516, 1.0, 0.8318, 0.2811, 0.8328, 0.08169, 0.8739, 0.07967, 0.8735, 0.279, 0.08906, 0.497, 0.1243, 0.4905, 0.1248, 0.5172, 0.08946, 0.519, 0.8354, 0.5784, 0.8269, 0.5297, 0.8717, 0.5275, 0.8747, 0.5765, 0.06287, 0.1863, 0.07309, 0.1888, 0.07313, 0.2129, 0.06288, 0.2152, 0.09516, 1.0, 0.09844, 0.9809, 0.1392, 0.9809, 0.1423, 1.0, 0.8735, 0.279, 0.8739, 0.07967, 0.9184, 0.07969, 0.9187, 0.2791, 0.08946, 0.519, 0.1248, 0.5172, 0.1243, 0.5461, 0.08907, 0.5428, 0.8747, 0.5765, 0.8717, 0.5275, 0.9202, 0.5275, 0.9173, 0.5765, 0.06083, 0.05735, 0.06873, 0.007619, 0.08725, 0.01672, 0.06392, 0.05907, 0.879, 0.619, 0.8747, 0.5765, 0.9173, 0.5765, 0.9131, 0.619, 0.1067, 0.9325, 0.1118, 0.9025, 0.1263, 0.9023, 0.1312, 0.9324, 0.8818, 0.6546, 0.879, 0.619, 0.9131, 0.619, 0.9105, 0.6546, 0.8717, 0.5275, 0.8717, 0.5026, 0.9201, 0.5026, 0.9202, 0.5275, 0.883, 0.7481, 0.8818, 0.6546, 0.9105, 0.6546, 0.9092, 0.7482, 0.8726, 0.05398, 0.8718, 0.02855, 0.9205, 0.02857, 0.9197, 0.05401, 0.8717, 0.5026, 0.8731, 0.4784, 0.9189, 0.4784, 0.9201, 0.5026, 0.8843, 0.8473, 0.883, 0.7481, 0.9092, 0.7482, 0.908, 0.8474, 0.8718, 0.02855, 0.8726, 0.0003977, 0.9198, 0.000425, 0.9205, 0.02857, 0.8739, 0.07967, 0.8726, 0.05398, 0.9197, 0.05401, 0.9184, 0.07969, 0.886, 0.9973, 0.8843, 0.8473, 0.908, 0.8474, 0.9062, 0.9973, 0.09844, 0.9809, 0.1067, 0.9325, 0.1312, 0.9324, 0.1392, 0.9809, 0.8731, 0.4784, 0.8735, 0.279, 0.9187, 0.2791, 0.9189, 0.4784, 0.908, 0.8474, 0.9092, 0.7482, 0.9335, 0.7494, 0.9298, 0.8485, 0.9205, 0.02857, 0.9198, 0.000425, 0.9634, 0.002614, 0.9654, 0.03083, 0.9184, 0.07969, 0.9197, 0.05401, 0.9631, 0.05619, 0.9596, 0.08176, 0.9062, 0.9973, 0.908, 0.8474, 0.9298, 0.8485, 0.9249, 0.9983, 0.1392, 0.9809, 0.1312, 0.9324, 0.1539, 0.9212, 0.1768, 0.9623, 0.9189, 0.4784, 0.9187, 0.2791, 0.9604, 0.2812, 0.9612, 0.4806, 0.06288, 0.2152, 0.07313, 0.2129, 0.08092, 0.2351, 0.0722, 0.2419, 0.1423, 1.0, 0.1392, 0.9809, 0.1768, 0.9623, 0.1859, 0.9786, 0.9187, 0.2791, 0.9184, 0.07969, 0.9596, 0.08176, 0.9604, 0.2812, 0.08907, 0.5428, 0.1243, 0.5461, 0.1229, 0.5728, 0.08793, 0.5648, 0.9173, 0.5765, 0.9202, 0.5275, 0.965, 0.5298, 0.9566, 0.5785, 0.06392, 0.05907, 0.08725, 0.01672, 0.1014, 0.03355, 0.06623, 0.06207, 0.9131, 0.619, 0.9173, 0.5765, 0.9566, 0.5785, 0.9446, 0.6206, 0.1312, 0.9324, 0.1263, 0.9023, 0.1396, 0.8956, 0.1539, 0.9212, 0.9105, 0.6546, 0.9131, 0.619, 0.9446, 0.6206, 0.937, 0.6559, 0.9202, 0.5275, 0.9201, 0.5026, 0.9649, 0.5048, 0.965, 0.5298, 0.9092, 0.7482, 0.9105, 0.6546, 0.937, 0.6559, 0.9335, 0.7494, 0.9197, 0.05401, 0.9205, 0.02857, 0.9654, 0.03083, 0.9631, 0.05619, 0.9201, 0.5026, 0.9189, 0.4784, 0.9612, 0.4806, 0.9649, 0.5048, 0.2489, 0.6586, 0.2372, 0.6238, 0.2613, 0.6208, 0.2692, 0.656, 0.965, 0.5298, 0.9649, 0.5048, 0.9991, 0.509, 0.9993, 0.5339, 0.2547, 0.7518, 0.2489, 0.6586, 0.2692, 0.656, 0.2733, 0.7495, 0.9631, 0.05619, 0.9654, 0.03083, 0.9999, 0.03497, 0.9964, 0.06019, 0.9649, 0.5048, 0.9612, 0.4806, 0.9936, 0.4845, 0.9991, 0.509, 0.2607, 0.8506, 0.2547, 0.7518, 0.2733, 0.7495, 0.2775, 0.8485, 0.9654, 0.03083, 0.9634, 0.002614, 0.9968, 0.006632, 0.9999, 0.03497, 0.9596, 0.08176, 0.9631, 0.05619, 0.9964, 0.06019, 0.9912, 0.08556, 0.2689, 1.0, 0.2607, 0.8506, 0.2775, 0.8485, 0.2833, 0.9982, 0.1768, 0.9623, 0.1539, 0.9212, 0.1711, 0.9005, 0.2056, 0.928, 0.9612, 0.4806, 0.9604, 0.2812, 0.9924, 0.285, 0.9936, 0.4845, 0.0722, 0.2419, 0.08092, 0.2351, 0.09528, 0.2521, 0.08942, 0.2623, 0.1859, 0.9786, 0.1768, 0.9623, 0.2056, 0.928, 0.2193, 0.939, 0.9604, 0.2812, 0.9596, 0.08176, 0.9912, 0.08556, 0.9924, 0.285, 0.08787, 0.3772, 0.1229, 0.3671, 0.1243, 0.3876, 0.08902, 0.3941, 0.9566, 0.5785, 0.965, 0.5298, 0.9993, 0.5339, 0.9867, 0.5821, 0.06623, 0.06207, 0.1014, 0.03355, 0.1091, 0.05554, 0.0674, 0.06589, 0.9446, 0.6206, 0.9566, 0.5785, 0.9867, 0.5821, 0.9687, 0.6235, 0.1539, 0.9212, 0.1396, 0.8956, 0.1497, 0.8833, 0.1711, 0.9005, 0.2489, 0.5788, 0.2401, 0.5301, 0.2849, 0.5275, 0.2882, 0.5765, 0.0674, 0.06589, 0.1091, 0.05554, 0.1091, 0.07935, 0.06725, 0.06995, 0.2613, 0.6208, 0.2489, 0.5788, 0.2882, 0.5765, 0.2928, 0.6189, 0.1711, 0.9005, 0.1497, 0.8833, 0.1551, 0.8674, 0.1804, 0.8735, 0.2692, 0.656, 0.2613, 0.6208, 0.2928, 0.6189, 0.2957, 0.6545, 0.2401, 0.5301, 0.2401, 0.5052, 0.2848, 0.5026, 0.2849, 0.5275, 0.2733, 0.7495, 0.2692, 0.656, 0.2957, 0.6545, 0.2976, 0.7481, 0.2395, 0.05652, 0.2371, 0.03118, 0.2819, 0.02859, 0.2829, 0.05402, 0.2401, 0.5052, 0.2437, 0.4809, 0.286, 0.4784, 0.2848, 0.5026, 0.2775, 0.8485, 0.2733, 0.7495, 0.2976, 0.7481, 0.2994, 0.8473, 0.2371, 0.03118, 0.239, 0.002951, 0.2825, 0.0004348, 0.2819, 0.02859, 0.2432, 0.08207, 0.2395, 0.05652, 0.2829, 0.05402, 0.2843, 0.07969, 0.2833, 0.9982, 0.2775, 0.8485, 0.2994, 0.8473, 0.302, 0.9972, 0.2056, 0.928, 0.1711, 0.9005, 0.1804, 0.8735, 0.2211, 0.8833, 0.2437, 0.4809, 0.2435, 0.2815, 0.2852, 0.2791, 0.286, 0.4784, 0.08942, 0.2623, 0.09528, 0.2521, 0.114, 0.2613, 0.1119, 0.2734, 0.2193, 0.939, 0.2056, 0.928, 0.2211, 0.8833, 0.2373, 0.8872, 0.2435, 0.2815, 0.2432, 0.08207, 0.2843, 0.07969, 0.2852, 0.2791, 0.08902, 0.3941, 0.1243, 0.3876, 0.1248, 0.4144, 0.08943, 0.4162, 0.2211, 0.8833, 0.1804, 0.8735, 0.1803, 0.8444, 0.2211, 0.8349, 0.286, 0.4784, 0.2852, 0.2791, 0.3303, 0.2787, 0.3318, 0.4781, 0.1119, 0.2734, 0.114, 0.2613, 0.1343, 0.2612, 0.1362, 0.2734, 0.2373, 0.8872, 0.2211, 0.8833, 0.2211, 0.8349, 0.2373, 0.8312, 0.2852, 0.2791, 0.2843, 0.07969, 0.3289, 0.07933, 0.3303, 0.2787, 0.08943, 0.4162, 0.1248, 0.4144, 0.1243, 0.4433, 0.08904, 0.44, 0.2882, 0.5765, 0.2849, 0.5275, 0.3333, 0.5271, 0.3307, 0.5762, 0.06725, 0.06995, 0.1091, 0.07935, 0.1014, 0.1013, 0.0658, 0.07363, 0.2928, 0.6189, 0.2882, 0.5765, 0.3307, 0.5762, 0.3269, 0.6187, 0.1804, 0.8735, 0.1551, 0.8674, 0.155, 0.8502, 0.1803, 0.8444, 0.2957, 0.6545, 0.2928, 0.6189, 0.3269, 0.6187, 0.3245, 0.6543, 0.2849, 0.5275, 0.2848, 0.5026, 0.3332, 0.5022, 0.3333, 0.5271, 0.2976, 0.7481, 0.2957, 0.6545, 0.3245, 0.6543, 0.3238, 0.7479, 0.2829, 0.05402, 0.2819, 0.02859, 0.3306, 0.0282, 0.3299, 0.05364, 0.2848, 0.5026, 0.286, 0.4784, 0.3318, 0.4781, 0.3332, 0.5022, 0.2994, 0.8473, 0.2976, 0.7481, 0.3238, 0.7479, 0.3231, 0.8471, 0.2819, 0.02859, 0.2825, 0.0004348, 0.3297, 5.311e-05, 0.3306, 0.0282, 0.2843, 0.07969, 0.2829, 0.05402, 0.3299, 0.05364, 0.3289, 0.07933, 0.302, 0.9972, 0.2994, 0.8473, 0.3231, 0.8471, 0.3223, 0.997, 0.3299, 0.05364, 0.3306, 0.0282, 0.3756, 0.03006, 0.3734, 0.05544, 0.3332, 0.5022, 0.3318, 0.4781, 0.3741, 0.4798, 0.3779, 0.5041, 0.3231, 0.8471, 0.3238, 0.7479, 0.348, 0.7489, 0.345, 0.848, 0.3306, 0.0282, 0.3297, 5.311e-05, 0.3733, 0.001864, 0.3756, 0.03006, 0.3289, 0.07933, 0.3299, 0.05364, 0.3734, 0.05544, 0.3701, 0.08104, 0.3223, 0.997, 0.3231, 0.8471, 0.345, 0.848, 0.341, 0.9978, 0.2211, 0.8349, 0.1803, 0.8444, 0.1709, 0.8175, 0.2055, 0.7902, 0.3318, 0.4781, 0.3303, 0.2787, 0.3721, 0.2804, 0.3741, 0.4798, 0.1362, 0.2734, 0.1343, 0.2612, 0.153, 0.252, 0.1587, 0.2623, 0.2373, 0.8312, 0.2211, 0.8349, 0.2055, 0.7902, 0.2192, 0.7794, 0.3303, 0.2787, 0.3289, 0.07933, 0.3701, 0.08104, 0.3721, 0.2804, 0.08904, 0.44, 0.1243, 0.4433, 0.1229, 0.4699, 0.0879, 0.4619, 0.3307, 0.5762, 0.3333, 0.5271, 0.3782, 0.529, 0.3701, 0.5778, 0.0658, 0.07363, 0.1014, 0.1013, 0.08728, 0.1182, 0.06327, 0.07638, 0.3269, 0.6187, 0.3307, 0.5762, 0.3701, 0.5778, 0.3583, 0.62, 0.1803, 0.8444, 0.155, 0.8502, 0.1493, 0.8344, 0.1709, 0.8175, 0.3245, 0.6543, 0.3269, 0.6187, 0.3583, 0.62, 0.351, 0.6554, 0.3333, 0.5271, 0.3332, 0.5022, 0.3779, 0.5041, 0.3782, 0.529, 0.3238, 0.7479, 0.3245, 0.6543, 0.351, 0.6554, 0.348, 0.7489])
me_plane.use_remesh_preserve_volume = False
me_plane.use_remesh_preserve_attributes = False
me_plane.use_mirror_vertex_groups = False
me_plane.update()

# ---- objects
ob_plane = bpy.data.objects.new('Plane', me_plane)
ob_camera = bpy.data.objects.new('Camera', cam_camera)

# ---- transforms, parenting, visibility, modifiers, constraints
ob_plane.location = (0.0, 0.0, 0.0)
ob_plane.scale = (1.919, 1.919, 1.919)
ob_plane.lineart.crease_threshold = 0.0
ob_camera.location = (7.481, -6.508, 5.344)
ob_camera.rotation_euler = (1.109, 0.0, 0.8149)
ob_camera.lock_rotations_4d = False
ob_camera.empty_display_type = 'ARROWS'
ob_camera.color = (0.0, 0.0, 0.0, 0.0)
ob_camera.display_type = 'WIRE'
ob_camera.lineart.crease_threshold = 0.0

# ---- collection membership
col_collection_1.objects.link(ob_plane)
col_collection_1.objects.link(ob_camera)

# ---- scene / render settings (as saved in the file)
scene.camera = ob_camera
scene.frame_start = 1; scene.frame_end = 250; scene.frame_set(1)
scene.render.engine = 'BLENDER_EEVEE_NEXT'
scene.render.resolution_percentage = 50
scene.render.dither_intensity = 0.0
scene.cycles.use_denoising = False
scene.cycles.samples = 128
scene.cycles.sampling_pattern = 'TABULATED_SOBOL'
scene.cycles.light_sampling_threshold = 0.0
scene.cycles.use_adaptive_sampling = False
scene.cycles.use_light_tree = False
scene.cycles.blur_glossy = 0.0
scene.cycles.sample_clamp_indirect = 0.0
scene.view_settings.view_transform = 'Standard'
bpy.context.view_layer.update()

# ---- added for rendering (the .blend has no usable light): sun
light_auto_sun = bpy.data.lights.new('AutoSun', 'SUN')
light_auto_sun.energy = 3.0
light_auto_sun.angle = 0.0523599
ob_auto_sun = bpy.data.objects.new('AutoSun', light_auto_sun)
scene.collection.objects.link(ob_auto_sun)
ob_auto_sun.rotation_euler = (0.872665, 0.174533, 0.523599)
bpy.context.view_layer.update()
